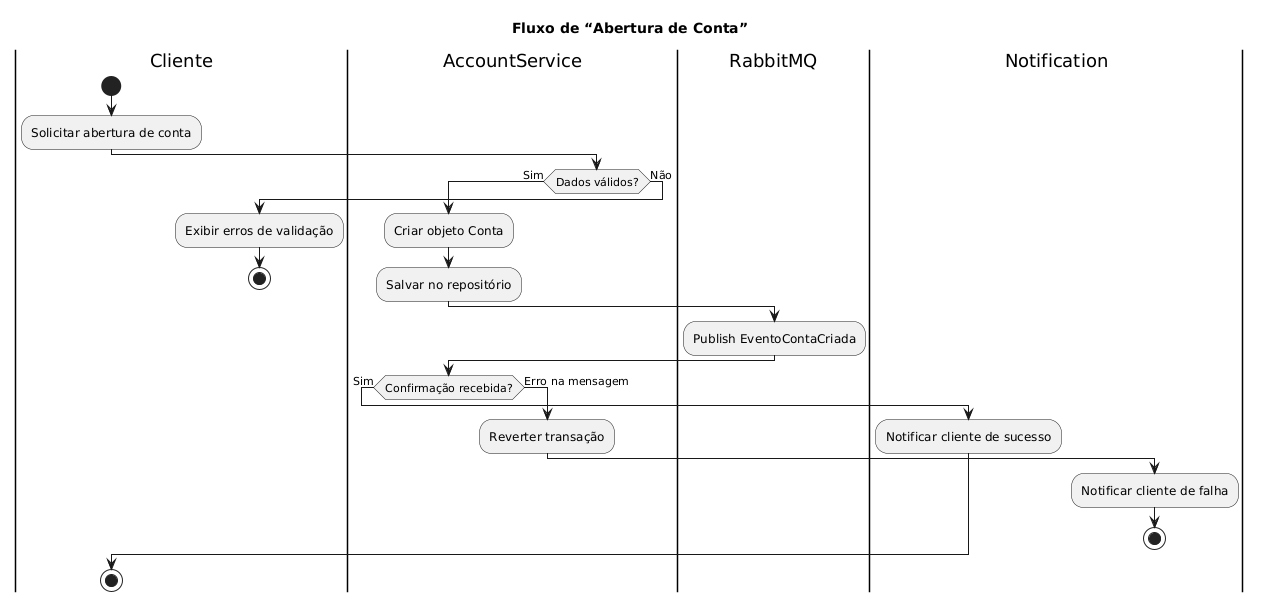

The diagram above was rendered by PlantUML. Its source (embedded in the PNG):
@startuml
title Fluxo de “Abertura de Conta”
|Cliente|
start
:Solicitar abertura de conta;
|AccountService|
if (Dados válidos?) then (Sim)
  :Criar objeto Conta;
  :Salvar no repositório;
  |RabbitMQ|
  :Publish EventoContaCriada;
  |AccountService|
  if (Confirmação recebida?) then (Sim)
    |Notification|
    :Notificar cliente de sucesso;
  else (Erro na mensagem)
    |AccountService|
    :Reverter transação;
    |Notification|
    :Notificar cliente de falha;
    stop
  endif
else (Não)
  |Cliente|
  :Exibir erros de validação;
  stop
endif
stop
@enduml